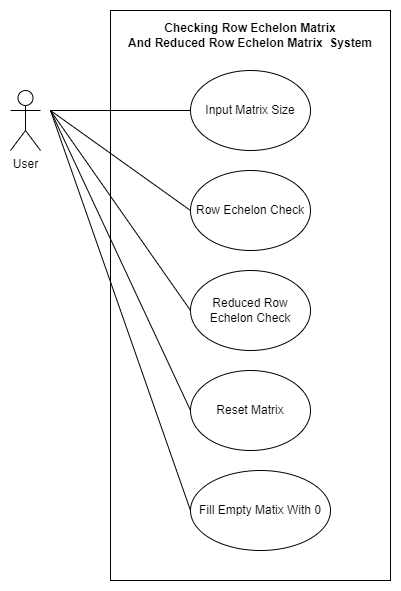

The diagram above was exported from draw.io. Its source (the exported page's mxGraphModel, read from the mxfile embedded in the PNG):
<mxGraphModel dx="1038" dy="513" grid="1" gridSize="10" guides="1" tooltips="1" connect="1" arrows="1" fold="1" page="1" pageScale="1" pageWidth="850" pageHeight="1100" math="0" shadow="0">
  <root>
    <mxCell id="0" />
    <mxCell id="1" parent="0" />
    <mxCell id="gQtMMsU8-a1H5xCdizOB-18" value="" style="rounded=0;whiteSpace=wrap;html=1;fillColor=none;" parent="1" vertex="1">
      <mxGeometry x="200" y="20" width="280" height="570" as="geometry" />
    </mxCell>
    <mxCell id="gQtMMsU8-a1H5xCdizOB-1" value="User" style="shape=umlActor;verticalLabelPosition=bottom;verticalAlign=top;html=1;outlineConnect=0;" parent="1" vertex="1">
      <mxGeometry x="100" y="100" width="30" height="60" as="geometry" />
    </mxCell>
    <mxCell id="gQtMMsU8-a1H5xCdizOB-4" value="Input Matrix Size" style="ellipse;whiteSpace=wrap;html=1;" parent="1" vertex="1">
      <mxGeometry x="280" y="80" width="120" height="80" as="geometry" />
    </mxCell>
    <mxCell id="gQtMMsU8-a1H5xCdizOB-5" value="Row Echelon Check" style="ellipse;whiteSpace=wrap;html=1;" parent="1" vertex="1">
      <mxGeometry x="280" y="180" width="120" height="80" as="geometry" />
    </mxCell>
    <mxCell id="gQtMMsU8-a1H5xCdizOB-6" value="Reduced Row Echelon Check" style="ellipse;whiteSpace=wrap;html=1;" parent="1" vertex="1">
      <mxGeometry x="280" y="280" width="120" height="80" as="geometry" />
    </mxCell>
    <mxCell id="gQtMMsU8-a1H5xCdizOB-9" value="Reset Matrix" style="ellipse;whiteSpace=wrap;html=1;" parent="1" vertex="1">
      <mxGeometry x="280" y="380" width="120" height="80" as="geometry" />
    </mxCell>
    <mxCell id="gQtMMsU8-a1H5xCdizOB-10" value="Fill Empty Matix With 0" style="ellipse;whiteSpace=wrap;html=1;" parent="1" vertex="1">
      <mxGeometry x="280" y="480" width="140" height="80" as="geometry" />
    </mxCell>
    <mxCell id="gQtMMsU8-a1H5xCdizOB-12" value="" style="endArrow=none;html=1;rounded=0;entryX=0;entryY=0.5;entryDx=0;entryDy=0;" parent="1" target="gQtMMsU8-a1H5xCdizOB-4" edge="1">
      <mxGeometry width="50" height="50" relative="1" as="geometry">
        <mxPoint x="140" y="120" as="sourcePoint" />
        <mxPoint x="520" y="260" as="targetPoint" />
      </mxGeometry>
    </mxCell>
    <mxCell id="gQtMMsU8-a1H5xCdizOB-14" value="" style="endArrow=none;html=1;rounded=0;entryX=0;entryY=0.5;entryDx=0;entryDy=0;" parent="1" target="gQtMMsU8-a1H5xCdizOB-5" edge="1">
      <mxGeometry width="50" height="50" relative="1" as="geometry">
        <mxPoint x="140" y="120" as="sourcePoint" />
        <mxPoint x="290" y="130" as="targetPoint" />
      </mxGeometry>
    </mxCell>
    <mxCell id="gQtMMsU8-a1H5xCdizOB-15" value="" style="endArrow=none;html=1;rounded=0;entryX=0;entryY=0.5;entryDx=0;entryDy=0;" parent="1" target="gQtMMsU8-a1H5xCdizOB-6" edge="1">
      <mxGeometry width="50" height="50" relative="1" as="geometry">
        <mxPoint x="140" y="120" as="sourcePoint" />
        <mxPoint x="300" y="140" as="targetPoint" />
      </mxGeometry>
    </mxCell>
    <mxCell id="gQtMMsU8-a1H5xCdizOB-16" value="" style="endArrow=none;html=1;rounded=0;entryX=0;entryY=0.5;entryDx=0;entryDy=0;" parent="1" target="gQtMMsU8-a1H5xCdizOB-9" edge="1">
      <mxGeometry width="50" height="50" relative="1" as="geometry">
        <mxPoint x="140" y="120" as="sourcePoint" />
        <mxPoint x="310" y="150" as="targetPoint" />
      </mxGeometry>
    </mxCell>
    <mxCell id="gQtMMsU8-a1H5xCdizOB-17" value="" style="endArrow=none;html=1;rounded=0;entryX=0;entryY=0.5;entryDx=0;entryDy=0;" parent="1" target="gQtMMsU8-a1H5xCdizOB-10" edge="1">
      <mxGeometry width="50" height="50" relative="1" as="geometry">
        <mxPoint x="140" y="120" as="sourcePoint" />
        <mxPoint x="320" y="160" as="targetPoint" />
      </mxGeometry>
    </mxCell>
    <mxCell id="gQtMMsU8-a1H5xCdizOB-19" value="&lt;div&gt;&lt;b&gt;Checking Row Echelon Matrix&lt;/b&gt;&lt;/div&gt;&lt;div&gt;&lt;b&gt;And Reduced Row Echelon Matrix&amp;nbsp; System&lt;/b&gt;&lt;/div&gt;" style="text;html=1;strokeColor=none;fillColor=none;align=center;verticalAlign=middle;whiteSpace=wrap;rounded=0;" parent="1" vertex="1">
      <mxGeometry x="200" y="30" width="280" height="30" as="geometry" />
    </mxCell>
  </root>
</mxGraphModel>